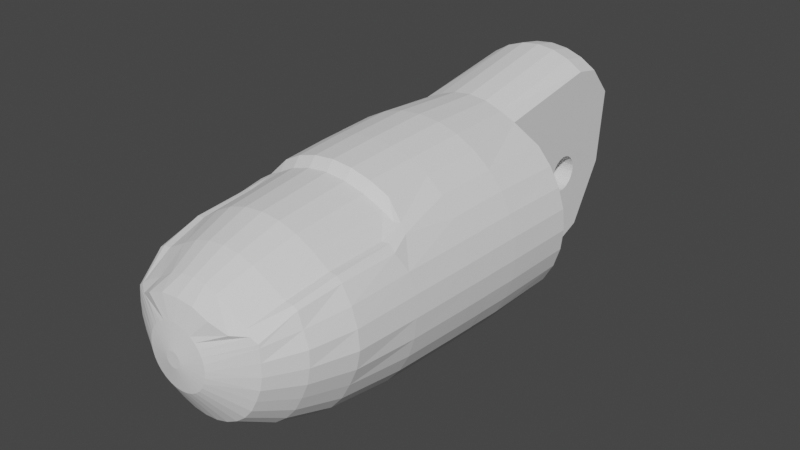 # Source: IndexFingerTip.blend  (saved by Blender 2.80.75; exported with 4.5.12 LTS)
import bpy
from mathutils import Matrix  # noqa: F401  (used for matrix-valued properties, if any)

bpy.ops.wm.read_factory_settings(use_empty=True)
scene = bpy.context.scene
scene.name = 'Scene'

# ---- collections
col_collection = bpy.data.collections.new('Collection'); scene.collection.children.link(col_collection)

# ---- world
world_world = bpy.data.worlds.new('World'); scene.world = world_world
world_world.use_nodes = True; world_world.node_tree.nodes.clear()
_N = world_world.node_tree.nodes; _L = world_world.node_tree.links
n0 = _N.new('ShaderNodeOutputWorld'); n0.name = 'World Output'; n0.location = (300, 300)
n1 = _N.new('ShaderNodeBackground'); n1.name = 'Background'; n1.location = (10, 300)
n1.inputs[0].default_value = (0.05088, 0.05088, 0.05088, 1.0)
_L.new(n1.outputs[0], n0.inputs[0])
n0.is_active_output = True
world_world.color = (0.05088, 0.05088, 0.05088)
world_world.use_sun_shadow = False
world_world.sun_shadow_jitter_overblur = 0.0

# ---- meshes
me_index3_004 = bpy.data.meshes.new('Index3.004')
me_index3_004.from_pydata([(1.144, -6.833, 7.306), (-0.0336, -6.966, 7.306), (-0.0336, -7.164, 2.362), (1.372, -7.026, 2.362), (2.72, -6.619, 2.362), (2.277, -6.433, 7.306), (3.96, -5.956, 2.362), (3.318, -5.961, 7.306), (5.047, -5.06, 2.362), (5.138, -4.923, 7.306), (5.941, -3.973, 2.362), (6.048, -3.864, 7.306), (6.599, -2.733, 2.362), (6.723, -2.656, 7.306), (7.014, -1.387, 2.362), (7.135, -1.345, 7.306), (7.151, 0.01605, 2.362), (7.279, 0.01605, 7.306), (7.014, 1.417, 2.362), (7.135, 1.378, 7.306), (6.599, 2.762, 2.362), (6.723, 2.69, 7.306), (5.941, 4.003, 2.362), (6.048, 3.893, 7.306), (5.047, 5.094, 2.362), (5.138, 4.952, 7.306), (3.96, 5.983, 2.362), (3.318, 5.995, 7.306), (2.72, 6.649, 2.362), (2.277, 6.467, 7.306), (1.372, 7.054, 2.362), (1.144, 6.863, 7.306), (-0.0336, 7.191, 2.362), (-0.0336, 6.993, 7.306), (-1.43, 7.054, 2.362), (-1.211, 6.863, 7.306), (-2.778, 6.649, 2.362), (-2.342, 6.467, 7.306), (-4.025, 5.983, 2.362), (-3.383, 5.995, 7.306), (-5.114, 5.094, 2.362), (-5.205, 4.952, 7.306), (-6.001, 4.003, 2.362), (-6.108, 3.893, 7.306), (-6.662, 2.762, 2.362), (-6.783, 2.69, 7.306), (-7.074, 1.417, 2.362), (-7.199, 1.378, 7.306), (-7.211, 0.01605, 2.362), (-7.337, 0.01605, 7.306), (-7.074, -1.387, 2.362), (-7.199, -1.345, 7.306), (-6.662, -2.733, 2.362), (-6.783, -2.656, 7.306), (-6.001, -3.973, 2.362), (-6.108, -3.864, 7.306), (-5.114, -5.06, 2.362), (-5.205, -4.923, 7.306), (-4.025, -5.956, 2.362), (-3.383, -5.961, 7.306), (-2.778, -6.619, 2.362), (-2.342, -6.433, 7.306), (-1.43, -7.026, 2.362), (-1.211, -6.833, 7.306), (3.318, 5.82, 10.51), (2.277, 6.467, 10.51), (1.144, 6.863, 10.51), (-0.0336, 6.993, 10.51), (-1.211, 6.863, 10.51), (-2.342, 6.467, 10.51), (-3.383, 5.82, 10.51), (3.318, -4.902, 18.1), (3.318, 0.01605, 17.66), (3.318, 3.97, 15.36), (-3.383, 3.97, 15.36), (-3.383, 0.01605, 17.66), (1.528, 3.789, 15.36), (1.528, 0.1045, 17.66), (1.528, -4.957, 18.1), (2.277, -7.492, 16.4), (3.318, -6.845, 16.4), (-3.383, -6.845, 16.4), (-1.593, -4.957, 18.1), (-3.383, -4.902, 18.1), (-2.342, -7.492, 16.4), (-1.593, 0.1045, 17.66), (-1.593, 3.789, 15.36), (-0.9715, -5.539, 18.1), (-1.211, -7.888, 16.4), (-0.0336, -6.021, 18.1), (-0.0336, -8.02, 16.4), (1.144, -7.888, 16.4), (0.9136, -5.539, 18.1), (1.144, -8.202, 14.7), (-0.0336, -8.339, 14.7), (2.277, -7.806, 14.7), (3.318, -7.164, 14.7), (-2.342, -7.806, 14.7), (-3.383, -7.164, 14.7), (-1.211, -8.202, 14.7), (-1.593, 4.447, 10.51), (-0.9715, 4.787, 10.51), (-0.0336, 4.903, 10.51), (0.9136, 4.787, 10.51), (1.528, 4.447, 10.51), (1.528, 3.689, 0.761), (1.528, 2.767, 0.8844), (-1.593, 2.767, 0.8844), (-1.593, 3.689, 0.761), (0.9136, 3.717, 1.136), (-0.9715, 3.717, 1.136), (-1.593, -2.784, 5.951), (1.528, 0.1045, 5.499), (0.9136, 0.1045, 5.499), (-0.9715, 0.1045, 5.499), (-1.593, 0.1045, 5.499), (-6.978, -1.366, 4.292e-06), (-7.039, -0.7566, 4.292e-06), (-7.055, 0.6305, 4.292e-06), (-6.978, 1.401, 4.292e-06), (-7.116, 0.01605, 4.292e-06), (-6.578, -2.695, 4.292e-06), (-6.755, -2.106, 4.292e-06), (-6.804, 1.987, 4.292e-06), (-6.578, 2.73, 4.292e-06), (-5.924, -3.919, 4.292e-06), (-6.215, -3.382, 4.292e-06), (-6.292, 3.272, 4.292e-06), (-5.924, 3.954, 4.292e-06), (-5.04, -4.995, 4.292e-06), (-5.435, -4.518, 4.292e-06), (-5.531, 4.431, 4.292e-06), (-5.04, 5.029, 4.292e-06), (-3.967, -5.879, 4.292e-06), (-4.442, -5.488, 4.292e-06), (-4.565, 5.418, 4.292e-06), (-3.967, 5.907, 4.292e-06), (-2.74, -6.533, 4.292e-06), (-3.283, -6.242, 4.292e-06), (-3.429, 6.197, 4.292e-06), (-2.74, 6.565, 4.292e-06), (-1.411, -6.933, 4.292e-06), (-2.007, -6.756, 4.292e-06), (-2.158, 6.742, 4.292e-06), (-1.411, 6.968, 4.292e-06), (7.058, 0.01605, 4.292e-06), (6.997, -0.5984, 4.292e-06), (6.981, 0.7864, 4.292e-06), (6.92, -1.366, 4.292e-06), (6.744, -1.955, 4.292e-06), (6.697, 2.136, 4.292e-06), (6.92, 1.394, 4.292e-06), (6.516, -2.695, 4.292e-06), (6.225, -3.238, 4.292e-06), (6.155, 3.409, 4.292e-06), (6.516, 2.73, 4.292e-06), (5.864, -3.919, 4.292e-06), (5.473, -4.397, 4.292e-06), (5.368, 4.552, 4.292e-06), (5.864, 3.954, 4.292e-06), (4.977, -4.995, 4.292e-06), (4.505, -5.386, 4.292e-06), (4.381, 5.518, 4.292e-06), (4.977, 5.029, 4.292e-06), (3.907, -5.879, 4.292e-06), (3.364, -6.165, 4.292e-06), (3.225, 6.274, 4.292e-06), (3.907, 5.907, 4.292e-06), (2.675, -6.533, 4.292e-06), (2.094, -6.712, 4.292e-06), (1.94, 6.786, 4.292e-06), (2.675, 6.565, 4.292e-06), (1.353, -6.933, 4.292e-06), (1.353, 6.968, 4.292e-06), (-0.6457, -7.01, 4.292e-06), (-0.0336, -7.071, 4.292e-06), (-0.7993, 7.028, 4.292e-06), (-0.0336, 7.103, 4.292e-06), (0.5785, 7.042, 4.292e-06), (0.5785, -7.01, 4.292e-06), (-0.804, 3.705, 1.159), (-0.797, 3.717, 1.159), (-0.0336, 0.1045, 5.499), (0.01294, 1.717, 2.867), (-0.0336, 1.72, 2.865), (0.3644, -2.041, 5.76), (0.4575, -2.069, 5.765), (-0.9506, 2.234, 1.974), (-0.9715, 2.274, 1.906), (0.9136, -5.511, 9.731), (0.9858, -5.418, 8.879), (0.9136, 3.612, 1.131), (0.9858, 3.526, 1.103), (1.07, -2.656, 5.842), (1.093, -2.7, 5.851), (1.528, -2.849, 5.951), (1.17, -3.903, 5.951), (1.16, -3.996, 6.631), (-1.151, 2.876, 1.024), (-1.134, 2.774, 1.024), (-1.151, 2.876, 4.292e-06), (-0.9506, 3.526, 4.292e-06), (-0.9529, 3.519, 4.292e-06), (0.8229, 3.717, 1.147), (0.8391, 3.705, 1.143), (0.8671, 3.672, 1.136), (-0.0336, 4.04, 6.991), (0.01294, 4.04, 7.182), (0.01294, 4.04, 4.292e-06), (0.518, -5.765, 13.27), (0.6646, -5.688, 12.42), (-0.0336, -5.993, 14.28), (0.01294, -6.0, 14.37), (-1.12, -5.018, 5.951), (-1.123, -4.999, 5.951), (-0.9715, -5.379, 8.129), (-0.9506, -5.418, 8.611), (-0.9715, 3.486, 1.122), (-0.9506, 3.526, 1.126), (0.9136, -2.409, 5.811), (0.8391, -2.321, 5.797), (0.9136, 2.146, 2.12), (0.8391, 2.059, 2.265), (-1.058, 2.427, 1.652), (-1.058, 2.436, 1.638), (0.6646, 3.849, 4.292e-06), (0.5785, 3.893, 4.292e-06), (0.6646, 3.849, 4.131), (0.4551, 3.959, 6.6), (0.4575, 3.954, 6.54), (1.172, 2.774, 0.9914), (1.16, 2.653, 1.192), (-0.385, 1.789, 2.753), (-0.4316, 1.806, 2.723), (0.5948, 1.878, 2.562), (0.4575, 1.806, 2.688), (-0.6154, -2.167, 5.781), (-0.6294, -2.179, 5.783), (1.177, 2.876, 4.292e-06), (-1.123, -3.37, 4.292e-06), (1.158, -3.375, 4.292e-06), (1.16, -3.37, 4.292e-06), (-0.2151, 4.024, 6.677), (-1.058, -5.22, 7.489), (-1.058, -3.589, 4.292e-06), (1.16, 3.107, 1.019), (1.177, 2.876, 0.9961), (0.2434, 4.024, 7.282), (-0.4316, 3.954, 5.486), (0.4575, -5.798, 13.6), (0.2434, -5.919, 14.27), (0.2434, -4.287, 4.292e-06), (0.8391, -5.6, 10.76), (-0.2151, -5.919, 14.2), (-0.4316, -5.84, 13.54), (-0.6294, -5.742, 12.35), (-0.6294, 3.849, 3.545), (-1.123, 3.107, 1.05), (0.2434, 1.741, 2.814), (-0.2151, 1.741, 2.83), (0.6646, 1.915, 2.504), (-0.4316, -2.069, 5.767), (0.01294, -1.981, 5.753), (0.2434, -2.004, 5.758), (1.093, -5.22, 7.755), (1.093, -3.589, 4.292e-06), (0.6646, -2.179, 5.781), (-0.804, 2.059, 2.274), (-1.151, -3.771, 5.928), (1.093, 2.436, 4.292e-06), (1.16, 2.653, 4.292e-06), (0.1037, 4.035, 4.292e-06), (-0.399, -5.858, 13.65), (1.093, 3.328, 1.057), (-1.058, 3.328, 1.082), (-0.2151, -2.004, 5.758), (-0.9506, -2.497, 5.821), (-0.804, -2.321, 5.797), (1.16, -2.921, 5.897), (1.177, -3.771, 5.935), (0.9858, -2.497, 5.821), (0.9858, -2.497, 4.292e-06), (1.023, -5.351, 8.153), (-1.123, 2.653, 1.233), (-1.123, -2.921, 5.897), (-0.6294, 3.849, 4.292e-06), (-0.7667, 3.74, 4.292e-06), (-1.011, 2.339, 4.292e-06), (-1.151, -3.144, 4.292e-06), (0.7623, 3.765, 4.292e-06), (-0.0336, 4.04, 4.292e-06), (0.2434, 4.024, 4.292e-06), (1.093, 2.436, 1.578), (0.9858, 2.234, 1.941), (-0.0336, -1.988, 5.753), (-1.058, -2.7, 5.86), (-0.2151, 4.024, 4.292e-06), (-0.4316, 3.954, 4.292e-06), (0.4575, 3.954, 4.292e-06), (0.9858, 3.526, 4.292e-06), (0.8391, 3.705, 4.292e-06), (-1.123, 2.653, 4.292e-06), (-0.804, 3.705, 4.292e-06), (-0.804, -3.968, 4.292e-06), (-0.6759, -4.073, 4.292e-06), (0.4575, -4.222, 4.292e-06), (-0.6294, -4.11, 4.292e-06), (-0.4316, -4.222, 4.292e-06), (-0.1872, -4.287, 4.292e-06), (0.5785, -4.155, 4.292e-06), (1.16, 3.107, 4.292e-06), (1.093, 3.328, 4.292e-06), (-1.058, 3.328, 4.292e-06), (-1.123, 3.107, 4.292e-06), (-1.058, 2.436, 4.292e-06), (-0.9715, -2.537, 5.828), (-0.9506, -2.497, 4.292e-06), (-0.804, -5.6, 10.69), (-0.6294, 1.915, 2.527), (-0.7504, 2.008, 4.292e-06), (-0.804, 2.059, 4.292e-06), (-0.5223, 1.855, 4.292e-06), (-0.4316, 1.806, 4.292e-06), (-0.3082, -2.032, 4.292e-06), (0.5785, -2.134, 4.292e-06), (0.6646, -2.179, 4.292e-06), (0.5785, 1.866, 4.292e-06), (0.6646, 1.915, 4.292e-06), (0.4575, 1.806, 4.292e-06), (0.4575, -2.069, 4.292e-06), (0.2434, 1.741, 4.292e-06), (1.177, -3.144, 4.292e-06), (-0.0336, -4.303, 4.292e-06), (0.01294, -4.308, 4.292e-06), (-0.4316, -2.069, 4.292e-06), (-0.6294, -2.179, 4.292e-06), (-0.6294, 1.915, 4.292e-06), (-0.2151, 1.741, 4.292e-06), (0.6646, -4.11, 4.292e-06), (1.16, -2.921, 4.292e-06), (0.9858, 2.234, 4.292e-06), (-1.058, -2.7, 4.292e-06), (-1.123, -2.921, 4.292e-06), (1.128, -2.809, 4.292e-06), (1.093, -2.7, 4.292e-06), (0.8391, 2.059, 4.292e-06), (0.8391, -2.321, 4.292e-06), (0.8391, -3.968, 4.292e-06), (0.9858, -3.794, 4.292e-06), (-0.9506, -3.794, 4.292e-06), (0.1968, 1.736, 4.292e-06), (0.01294, 1.717, 4.292e-06), (0.01294, -1.981, 4.292e-06), (0.2434, -2.004, 4.292e-06), (-0.0336, 1.72, 4.292e-06), (0.3644, -2.041, 4.292e-06), (-0.9506, 2.234, 4.292e-06), (-0.804, -2.321, 4.292e-06), (0.8554, 2.076, 4.292e-06), (-0.6946, -2.234, 4.292e-06), (-0.2151, -2.004, 4.292e-06), (-0.0336, -1.988, 4.292e-06), (3.311, 0.7468, 13.39), (-3.352, 0.7468, 13.39), (3.311, 0.7189, 13.14), (3.311, -0.219, 14.58), (3.311, -0.3842, 14.6), (-3.341, -0.219, 14.58), (3.311, 0.5444, 12.71), (-3.357, 0.5444, 12.71), (-3.359, 0.3954, 12.53), (3.311, -1.099, 12.36), (3.311, -0.9102, 12.26), (-3.369, -0.9102, 12.26), (3.311, 0.5001, 14.11), (3.311, 0.3954, 14.24), (-3.352, 0.3954, 14.24), (-3.343, -0.9102, 14.5), (3.311, -0.9102, 14.5), (-3.343, -1.115, 14.4), (-3.352, 0.7352, 13.29), (-3.355, 0.7189, 13.14), (3.311, -0.08169, 12.23), (-3.369, -0.219, 12.19), (3.311, -0.219, 12.19), (-3.369, 0.006747, 12.26), (3.311, 0.5048, 12.65), (3.311, 0.3954, 12.53), (3.311, 0.006747, 12.26), (-3.343, 0.2139, 14.4), (3.311, 0.2139, 14.4), (-3.352, 0.5444, 14.06), (3.311, 0.5444, 14.06), (3.311, -1.56, 12.91), (-3.355, -1.625, 13.14), (3.311, -1.625, 13.14), (-3.357, -1.56, 12.91), (3.311, -1.653, 13.39), (-3.352, -1.653, 13.39), (3.311, -0.4541, 12.16), (-3.369, -0.4541, 12.16), (-3.357, 0.6537, 12.91), (3.311, 0.6537, 12.91), (-3.343, 0.006747, 14.5), (3.311, 0.006747, 14.5), (-3.352, 0.6537, 13.85), (3.311, 0.6537, 13.85), (-3.352, -1.301, 14.24), (3.311, -1.448, 14.06), (-3.352, -1.448, 14.06), (3.311, -1.301, 14.24), (3.311, 0.2139, 12.37), (-3.369, 0.2139, 12.37), (-3.369, -1.115, 12.37), (3.311, -1.115, 12.37), (-3.352, 0.7189, 13.62), (3.311, 0.7189, 13.62), (-3.352, -1.56, 13.85), (3.311, -1.625, 13.62), (-3.352, -1.625, 13.62), (3.311, -1.56, 13.85), (3.311, -1.115, 14.4), (-3.341, -0.6845, 14.58), (3.311, -0.6845, 14.58), (3.311, -1.448, 12.71), (-3.357, -1.448, 12.71), (3.311, -1.301, 12.53), (-3.359, -1.301, 12.53), (3.311, -0.4541, 14.6), (-3.341, -0.4541, 14.6), (3.311, -0.6845, 12.19), (-3.369, -0.6845, 12.19), (-0.003338, -1.971, 15.71), (-0.003338, -1.483, 15.97), (-1.549, -2.279, 16.14), (-0.003338, -0.9544, 10.72), (-1.563, -1.075, 10.24), (-1.563, -0.4215, 10.18), (-0.003338, -0.4052, 10.66), (-1.549, -0.4215, 16.69), (-1.549, -1.075, 16.63), (-0.003338, -0.9544, 16.13), (-0.003338, -0.4052, 16.18), (-0.003338, -1.483, 10.88), (-1.563, -1.702, 10.42), (-1.549, 0.2302, 16.63), (-0.003338, -0.2399, 16.16), (-1.563, -2.788, 11.12), (-1.563, -2.279, 10.72), (-0.003338, -1.971, 11.14), (-0.003338, -2.397, 11.47), (-1.553, -3.701, 14.07), (-1.553, -3.766, 13.43), (-0.003338, -3.228, 13.42), (-0.003338, -3.172, 13.96), (-1.563, -3.2, 11.63), (-0.003338, -2.749, 11.89), (-0.003338, 2.367, 13.96), (-0.003338, 2.42, 13.42), (-1.553, 2.916, 13.43), (-1.553, 2.855, 14.07), (-0.003338, -2.749, 14.95), (-1.549, -3.2, 15.25), (-1.551, -3.512, 14.69), (-0.003338, -3.014, 14.47), (-1.563, -3.512, 12.19), (-0.003338, -3.014, 12.37), (-0.003338, 1.163, 11.14), (-0.003338, 0.6747, 10.88), (-1.563, 0.8562, 10.42), (-1.563, 1.433, 10.72), (-1.549, -1.702, 16.45), (-1.549, -2.788, 15.74), (-0.003338, -2.397, 15.37), (-1.551, 2.662, 14.69), (-0.003338, 2.206, 14.47), (-0.003338, -1.932, 11.11), (-1.563, 1.938, 11.12), (-0.003338, 1.592, 11.47), (-1.563, 2.355, 11.63), (-1.563, 2.662, 12.19), (-0.003338, 2.206, 12.37), (-0.003338, 1.943, 11.89), (-1.549, 2.355, 15.25), (-0.003338, 1.943, 14.95), (-0.003338, 0.6747, 15.97), (-0.003338, 1.163, 15.71), (-1.549, 1.433, 16.14), (-1.549, 0.8562, 16.45), (-0.003338, 0.1487, 16.13), (-0.003338, 2.367, 12.88), (-1.563, 2.855, 12.8), (-1.563, 0.2302, 10.24), (-0.003338, 0.1487, 10.72), (-1.563, -3.701, 12.8), (-0.003338, -3.172, 12.88), (-1.549, 1.938, 15.74), (-0.003338, 1.841, 15.07), (-0.003338, 1.592, 15.37), (-0.003338, 0.4722, 10.82), (-1.563, 0.8516, 10.42), (-0.003338, 1.85, 11.78), (-1.563, 2.893, 13.19), (1.537, -2.234, 10.69), (1.537, -1.702, 10.42), (1.537, -3.2, 11.63), (1.537, -3.512, 12.19), (1.537, -3.512, 14.69), (1.537, -3.701, 14.07), (1.537, 2.246, 11.49), (1.537, 2.355, 11.63), (1.537, 2.662, 12.19), (1.537, -2.788, 11.12), (1.537, 2.355, 15.25), (1.537, 2.662, 14.69), (1.537, 0.2302, 10.24), (1.537, -0.4215, 10.18), (1.537, 2.234, 15.39), (1.537, 1.938, 15.74), (1.537, 0.2302, 16.63), (1.537, -0.2306, 16.68), (1.537, 1.938, 11.12), (1.537, 1.433, 10.72), (1.537, -3.2, 15.25), (1.537, -2.788, 15.74), (1.537, -2.279, 10.72), (1.537, 2.855, 14.07), (1.537, -0.4215, 16.69), (1.537, -1.075, 16.63), (1.537, 0.6095, 10.35), (1.537, 0.8562, 10.42), (1.537, 1.433, 16.14), (1.537, 0.8562, 16.45), (1.537, -1.075, 10.24), (1.537, -1.702, 16.45), (1.537, 2.855, 12.8), (1.537, 2.916, 13.43), (1.537, -3.766, 13.43), (1.537, -3.701, 12.8), (1.537, -2.279, 16.14), (1.37, -6.878, -1.834), (0.004057, -7.015, -1.834), (0.004057, -6.81, -5.118), (1.326, -6.68, -5.118), (2.611, -6.296, -5.064), (2.687, -6.482, -1.834), (3.788, -5.665, -4.957), (3.895, -5.833, -1.834), (4.826, -4.56, -5.199), (4.964, -4.96, -1.834), (5.392, -4.192, -5.476), (5.836, -3.897, -1.834), (6.297, -2.607, -6.286), (6.481, -2.684, -1.834), (6.681, -1.327, -6.286), (6.884, -1.367, -1.834), (6.818, 0.001696, -6.286), (7.014, 0.001696, -1.834), (6.681, 1.331, -6.286), (6.884, 1.368, -1.834), (6.297, 2.608, -6.286), (6.481, 2.685, -1.834), (5.669, 3.784, -6.286), (5.836, 3.898, -1.834), (4.815, 4.817, -6.286), (4.964, 4.959, -1.834), (3.788, 5.666, -6.286), (3.895, 5.832, -1.834), (2.611, 6.292, -6.286), (2.687, 6.479, -1.834), (1.326, 6.681, -6.286), (1.37, 6.879, -1.834), (0.004057, 6.814, -6.286), (0.004057, 7.016, -1.834), (-1.325, 6.681, -6.286), (-1.369, 6.879, -1.834), (-2.603, 6.292, -6.286), (-2.679, 6.479, -1.834), (-3.78, 5.666, -6.286), (-3.894, 5.832, -1.834), (-4.814, 4.817, -6.286), (-4.955, 4.959, -1.834), (-5.661, 3.784, -6.286), (-5.828, 3.898, -1.834), (-6.289, 2.608, -6.286), (-6.48, 2.685, -1.834), (-6.678, 1.331, -6.286), (-6.878, 1.368, -1.834), (-6.808, 0.001696, -6.286), (-7.015, 0.001696, -1.834), (-6.678, -1.327, -6.286), (-6.878, -1.367, -1.834), (-6.289, -2.607, -6.286), (-6.48, -2.684, -1.834), (-5.386, -4.192, -5.476), (-5.828, -3.897, -1.834), (-4.818, -4.56, -5.199), (-4.955, -4.96, -1.834), (-3.78, -5.665, -4.957), (-3.894, -5.833, -1.834), (-2.603, -6.296, -5.064), (-2.679, -6.482, -1.834), (-1.325, -6.68, -5.118), (-1.369, -6.878, -1.834), (-6.082, -2.409, -10.49), (-6.457, -1.229, -10.49), (-6.58, 0.001696, -10.49), (-6.333, 1.231, -10.49), (-5.821, 2.41, -10.49), (-5.239, 3.504, -10.49), (-4.453, 4.454, -10.49), (-3.496, 5.238, -10.49), (-2.409, 5.825, -10.49), (-1.232, 6.183, -10.49), (0.004057, 6.304, -10.49), (1.233, 6.183, -10.49), (2.411, 5.825, -10.49), (3.507, 5.238, -10.49), (4.461, 4.454, -10.49), (5.241, 3.504, -10.49), (5.822, 2.41, -10.49), (6.339, 1.231, -10.49), (6.588, 0.001696, -10.49), (6.462, -1.229, -10.49), (6.083, -2.409, -10.49), (5.136, -3.813, -10.49), (5.073, -3.035, -13.2), (5.471, -3.501, -10.49), (4.768, -3.222, -13.2), (5.394, -2.091, -13.2), (5.732, -1.069, -13.2), (5.715, 0.001696, -13.2), (5.501, 1.065, -13.2), (5.054, 2.092, -13.2), (4.549, 3.037, -13.2), (3.865, 3.865, -13.2), (3.039, 4.547, -13.2), (2.089, 5.052, -13.2), (1.065, 5.364, -13.2), (0.004057, 5.469, -13.2), (-1.062, 5.364, -13.2), (-2.088, 5.052, -13.2), (-3.035, 4.547, -13.2), (-3.862, 3.865, -13.2), (-4.544, 3.037, -13.2), (-5.049, 2.092, -13.2), (-5.493, 1.065, -13.2), (-5.707, 0.001696, -13.2), (-5.731, -1.069, -13.2), (-5.393, -2.091, -13.2), (-5.072, -3.035, -13.2), (-5.47, -3.501, -10.49), (-4.767, -3.222, -13.2), (-5.135, -3.813, -10.49), (-3.992, -2.188, -15.4), (-4.406, -1.872, -15.27), (-4.446, -1.651, -15.27), (-4.52, -0.8431, -15.27), (-4.506, 0.001696, -15.27), (-4.336, 0.8419, -15.27), (-3.985, 1.649, -15.27), (-3.587, 2.401, -15.27), (-3.052, 3.053, -15.27), (-2.393, 3.586, -15.27), (-1.646, 3.986, -15.27), (-0.8361, 4.233, -15.27), (0.004057, 4.317, -15.27), (0.8465, 4.233, -15.27), (1.647, 3.986, -15.27), (2.397, 3.586, -15.27), (3.053, 3.053, -15.27), (3.588, 2.401, -15.27), (3.986, 1.649, -15.27), (4.34, 0.8419, -15.27), (4.507, 0.001696, -15.27), (4.521, -0.8431, -15.27), (4.447, -1.651, -15.27), (4.412, -1.872, -15.27), (4.002, -2.188, -15.4), (1.107, -3.194, -16.37), (0.004057, -3.275, -16.37), (0.004057, -2.014, -16.69), (0.3904, -1.974, -16.69), (0.7744, -1.86, -16.69), (2.166, -2.777, -16.36), (1.124, -1.674, -16.69), (3.146, -2.195, -15.99), (1.426, -1.425, -16.69), (1.677, -1.118, -16.69), (1.861, -0.7663, -16.69), (1.978, -0.3939, -16.69), (2.013, 0.001696, -16.69), (1.978, 0.3904, -16.69), (1.861, 0.7697, -16.69), (1.677, 1.116, -16.69), (1.426, 1.424, -16.69), (1.124, 1.675, -16.69), (0.7744, 1.861, -16.69), (0.3904, 1.973, -16.69), (0.004057, 2.01, -16.69), (-0.3893, 1.973, -16.69), (-0.771, 1.861, -16.69), (-1.113, 1.675, -16.69), (-1.418, 1.424, -16.69), (-1.674, 1.116, -16.69), (-1.858, 0.7697, -16.69), (-1.97, 0.3904, -16.69), (-2.011, 0.001696, -16.69), (-1.97, -0.3939, -16.69), (-1.858, -0.7663, -16.69), (-1.674, -1.118, -16.69), (-1.418, -1.425, -16.69), (-1.113, -1.674, -16.69), (-3.136, -2.195, -15.99), (-0.771, -1.86, -16.69), (-2.165, -2.777, -16.36), (-0.3893, -1.974, -16.69), (-1.099, -3.194, -16.37), (0.004057, -0.4917, -16.97), (-0.09834, -0.4824, -16.97), (-0.1891, -0.4545, -16.97), (-0.2682, -0.4102, -16.97), (-0.3427, -0.3451, -16.97), (-0.4056, -0.2729, -16.97), (-0.4498, -0.1845, -16.97), (-0.48, -0.0914, -16.97), (-0.487, 0.001696, -16.97), (-0.48, 0.09479, -16.97), (-0.4498, 0.1879, -16.97), (-0.4056, 0.2763, -16.97), (-0.3427, 0.3461, -16.97), (-0.2682, 0.4066, -16.97), (-0.1891, 0.4579, -16.97), (-0.09834, 0.4834, -16.97), (0.004057, 0.4904, -16.97), (0.09948, 0.4834, -16.97), (0.1926, 0.4579, -16.97), (0.2694, 0.4066, -16.97), (0.3462, 0.3461, -16.97), (0.4067, 0.2763, -16.97), (0.4532, 0.1879, -16.97), (0.4835, 0.09479, -16.97), (0.4951, 0.001696, -16.97), (0.4835, -0.0914, -16.97), (0.4532, -0.1845, -16.97), (0.4067, -0.2729, -16.97), (0.3462, -0.3451, -16.97), (0.2694, -0.4102, -16.97), (0.1926, -0.4545, -16.97), (0.09948, -0.4824, -16.97), (0.8465, -3.852, -15.27), (0.004057, -3.936, -15.27), (1.647, -3.606, -15.27), (2.604, -2.996, -15.27), (3.665, -2.463, -15.27), (4.277, -3.275, -13.2), (-4.276, -3.275, -13.2), (-3.657, -2.463, -15.27), (-2.6, -2.996, -15.27), (-1.646, -3.606, -15.27), (-0.8361, -3.852, -15.27), (-4.644, -3.869, -10.49), (4.654, -3.869, -10.49), (0.004057, -6.224, -5.637), (-1.325, -6.091, -5.637), (-2.603, -5.703, -5.583), (-3.78, -5.077, -5.476), (-4.581, -4.637, -5.476), (4.584, -4.637, -5.476), (3.788, -5.077, -5.476), (2.611, -5.703, -5.583), (1.326, -6.091, -5.637), (1.065, -4.769, -13.2), (0.004057, -4.879, -13.2), (2.089, -4.462, -13.2), (3.039, -3.957, -13.2), (-3.035, -3.957, -13.2), (-2.088, -4.462, -13.2), (-1.062, -4.769, -13.2), (-1.232, -5.586, -10.49), (0.004057, -5.707, -10.49), (-2.409, -5.23, -10.49), (-3.496, -4.648, -10.49), (3.507, -4.648, -10.49), (2.411, -5.23, -10.49), (1.233, -5.586, -10.49), (-5.724, -3.71, -6.761), (-5.246, -4.046, -6.617), (5.732, -3.71, -6.761), (5.255, -4.046, -6.617), (4.871, -4.111, -6.761), (-4.865, -4.111, -6.761), (0.004057, -7.085, 7.404e-06), (-0.608, -7.025, 7.406e-06), (-1.383, -6.948, 7.409e-06), (-1.967, -6.773, 7.414e-06), (-2.707, -6.547, 7.421e-06), (-3.25, -6.257, 7.431e-06), (-3.934, -5.893, 7.442e-06), (-4.413, -5.5, 7.455e-06), (-5.011, -5.011, 7.47e-06), (-5.4, -4.534, 7.485e-06), (-5.891, -3.936, 7.504e-06), (-6.18, -3.396, 7.521e-06), (-6.543, -2.71, 7.543e-06), (-6.724, -2.123, 7.562e-06), (-6.945, -1.383, 7.585e-06), (-7.006, -0.7663, 7.605e-06), (-7.083, 0.001695, 7.629e-06), (-7.022, 0.6115, 7.649e-06), (-6.945, 1.384, 7.673e-06), (-6.771, 1.973, 7.692e-06), (-6.543, 2.713, 7.716e-06), (-6.256, 3.255, 7.733e-06), (-5.891, 3.937, 7.755e-06), (-5.5, 4.414, 7.77e-06), (-5.011, 5.012, 7.789e-06), (-4.537, 5.403, 7.801e-06), (-3.934, 5.892, 7.817e-06), (-3.389, 6.183, 7.826e-06), (-2.707, 6.546, 7.837e-06), (-2.118, 6.725, 7.843e-06), (-1.383, 6.951, 7.85e-06), (-0.771, 7.012, 7.852e-06), (0.004057, 7.088, 7.855e-06), (0.6161, 7.028, 7.853e-06), (1.386, 6.951, 7.85e-06), (1.968, 6.77, 7.845e-06), (2.715, 6.546, 7.837e-06), (3.253, 6.255, 7.828e-06), (3.942, 5.892, 7.817e-06), (4.414, 5.501, 7.804e-06), (5.012, 5.012, 7.789e-06), (5.406, 4.535, 7.774e-06), (5.897, 3.937, 7.755e-06), (6.188, 3.393, 7.737e-06), (6.544, 2.713, 7.716e-06), (6.725, 2.127, 7.697e-06), (6.953, 1.384, 7.673e-06), (7.014, 0.7697, 7.654e-06), (7.091, 0.001695, 7.629e-06), (7.03, -0.6127, 7.61e-06), (6.953, -1.383, 7.585e-06), (6.772, -1.97, 7.567e-06), (6.544, -2.71, 7.543e-06), (6.262, -3.254, 7.526e-06), (5.897, -3.936, 7.504e-06), (5.501, -4.413, 7.489e-06), (5.012, -5.011, 7.47e-06), (4.538, -5.4, 7.458e-06), (3.942, -5.893, 7.442e-06), (3.4, -6.184, 7.433e-06), (2.715, -6.547, 7.421e-06), (2.12, -6.724, 7.416e-06), (1.386, -6.948, 7.409e-06), (0.6161, -7.025, 7.406e-06), (-4.36, -2.914, 7.537e-06), (-4.574, -2.512, 7.55e-06), (-4.627, 2.406, 7.706e-06), (-4.36, 2.911, 7.722e-06), (5.012, -1.46, 7.583e-06), (4.845, -2.007, 7.566e-06), (4.845, 2.006, 7.693e-06), (4.98, 1.57, 7.679e-06), (-3.992, -3.352, 7.523e-06), (5.145, -1.025, 7.597e-06), (5.145, 1.021, 7.662e-06), (5.196, -0.4545, 7.615e-06), (4.631, -2.409, 7.553e-06), (4.57, 2.511, 7.709e-06), (1.019, -5.142, 7.466e-06), (0.4532, -5.198, 7.464e-06), (0.4532, 5.199, 7.795e-06), (1.019, 5.14, 7.793e-06), (-1.02, -5.142, 7.466e-06), (-1.46, -5.011, 7.47e-06), (2.916, -4.357, 7.491e-06), (2.515, -4.572, 7.484e-06), (-1.567, 4.975, 7.788e-06), (-1.02, 5.14, 7.793e-06), (2.411, 4.628, 7.777e-06), (2.916, 4.361, 7.768e-06), (-2.002, 4.843, 7.783e-06), (2.01, -4.841, 7.476e-06), (3.358, -3.994, 7.502e-06), (3.267, 4.07, 7.759e-06), (2.01, 4.843, 7.783e-06), (1.57, -4.976, 7.471e-06), (3.712, -3.703, 7.512e-06), (3.712, 3.707, 7.747e-06), (1.463, 5.008, 7.789e-06), (4.0, 3.355, 7.736e-06), (4.363, 2.911, 7.722e-06), (-3.352, 3.998, 7.756e-06), (-2.914, 4.361, 7.768e-06), (-5.139, 1.021, 7.662e-06), (-5.011, 1.456, 7.676e-06), (0.004057, 5.243, 7.796e-06), (-2.409, -4.627, 7.482e-06), (-2.914, -4.357, 7.491e-06), (-5.186, -0.5708, 7.611e-06), (-5.239, 0.001695, 7.629e-06), (-5.193, 0.4509, 7.644e-06), (5.189, 0.5719, 7.648e-06), (5.241, 0.001695, 7.629e-06), (4.363, -2.914, 7.537e-06), (4.075, -3.266, 7.526e-06), (-4.972, -1.569, 7.58e-06), (-5.139, -1.025, 7.597e-06), (-4.069, 3.262, 7.733e-06), (-3.703, 3.707, 7.747e-06), (-4.841, -2.007, 7.566e-06), (-2.002, -4.841, 7.476e-06), (-2.509, 4.575, 7.775e-06), (-0.5731, 5.185, 7.794e-06), (-3.266, -4.071, 7.5e-06), (-3.703, -3.703, 7.512e-06), (0.004057, -5.242, 7.463e-06), (-0.4498, -5.198, 7.464e-06), (-4.841, 2.006, 7.693e-06), (-4.406, 1.829, -6.961), (-4.215, 2.192, -6.961), (-3.373, -3.375, -6.961), (-3.641, -3.056, -6.961), (-3.969, 2.653, -6.961), (-3.703, 2.971, -6.961), (-4.56, 1.331, -6.961), (-2.654, -3.969, -6.961), (-2.968, -3.703, -6.961), (-4.73, 0.4136, -6.961), (-4.681, 0.9303, -6.961), (-4.406, -1.828, -6.961), (-4.527, -1.432, -6.961), (-1.325, -4.56, -6.961), (-1.828, -4.406, -6.961), (-2.654, 3.97, -6.961), (-2.286, 4.163, -6.961), (-3.373, 3.376, -6.961), (-3.052, 3.642, -6.961), (0.416, -4.732, -6.961), (0.004057, -4.774, -6.961), (-0.4102, -4.732, -6.961), (-0.9269, -4.681, -6.961), (3.972, 2.653, -6.961), (4.168, 2.285, -6.961), (-4.681, -0.9316, -6.961), (-4.72, -0.5196, -6.961), (-0.9269, 4.68, -6.961), (-0.5149, 4.722, -6.961), (0.004057, 4.773, -6.961), (4.677, 0.9303, -6.961), (4.722, 0.5184, -6.961), (-1.828, 4.41, -6.961), (-2.195, -4.215, -6.961), (-4.162, -2.288, -6.961), (4.217, -2.188, -6.961), (3.972, -2.651, -6.961), (3.709, -2.968, -6.961), (3.374, -3.375, -6.961), (4.777, 0.001696, -6.961), (4.736, -0.4149, -6.961), (3.374, 3.376, -6.961), (3.635, 3.053, -6.961), (0.928, 4.68, -6.961), (1.324, 4.563, -6.961), (-4.774, 0.001696, -6.961), (1.431, -4.532, -6.961), (0.928, -4.681, -6.961), (0.416, 4.733, -6.961), (1.829, 4.41, -6.961), (2.976, 3.707, -6.961), (3.053, -3.638, -6.961), (1.829, -4.406, -6.961), (2.196, 4.216, -6.961), (2.655, 3.97, -6.961), (2.655, -3.969, -6.961), (2.289, -4.167, -6.961), (-1.43, 4.531, -6.961), (4.414, 1.829, -6.961), (4.414, -1.828, -6.961), (4.677, -0.9316, -6.961), (4.533, 1.428, -6.961), (4.566, -1.327, -6.961), (-3.969, -2.651, -6.961), (-3.259, -2.179, -11.43), (-3.419, -1.881, -11.43), (-3.464, 1.801, -11.43), (-3.259, 2.18, -11.43), (3.751, -1.092, -11.43), (3.621, -1.502, -11.43), (3.621, 1.5, -11.43), (3.728, 1.177, -11.43), (-2.991, -2.512, -11.43), (3.849, -0.7663, -11.43), (3.849, 0.7651, -11.43), (3.893, -0.3404, -11.43), (3.467, -1.8, -11.43), (3.421, 1.878, -11.43), (0.7698, -3.848, -11.43), (0.3415, -3.892, -11.43), (0.3415, 3.888, -11.43), (0.7698, 3.849, -11.43), (-0.7616, -3.848, -11.43), (-1.092, -3.748, -11.43), (2.182, -3.259, -11.43), (1.875, -3.424, -11.43), (-1.171, 3.723, -11.43), (-0.7616, 3.849, -11.43), (1.798, 3.465, -11.43), (2.182, 3.262, -11.43), (-1.497, 3.625, -11.43), (1.505, -3.627, -11.43), (2.513, -2.991, -11.43), (2.441, 3.044, -11.43), (1.505, 3.625, -11.43), (1.172, -3.722, -11.43), (2.778, -2.77, -11.43), (2.778, 2.774, -11.43), (1.096, 3.746, -11.43), (2.992, 2.511, -11.43), (3.265, 2.18, -11.43), (-2.509, 2.992, -11.43), (-2.179, 3.262, -11.43), (-3.848, 0.7651, -11.43), (-3.748, 1.093, -11.43), (0.004057, 3.921, -11.43), (-1.797, -3.464, -11.43), (-2.179, -3.259, -11.43), (-3.878, -0.4265, -11.43), (-3.924, 0.001696, -11.43), (-3.887, 0.3368, -11.43), (3.879, 0.4253, -11.43), (3.926, 0.001696, -11.43), (3.265, -2.179, -11.43), (3.048, -2.442, -11.43), (-3.72, -1.174, -11.43), (-3.848, -0.7663, -11.43), (-3.045, 2.443, -11.43), (-2.77, 2.774, -11.43), (-3.627, -1.502, -11.43), (-1.497, -3.627, -11.43), (-1.876, 3.421, -11.43), (-0.4242, 3.881, -11.43), (-2.44, -3.045, -11.43), (-2.77, -2.77, -11.43), (0.004057, -3.925, -11.43), (-0.3427, -3.892, -11.43), (-3.627, 1.5, -11.43), (-2.617, 1.084, -12.95), (-2.5, 1.303, -12.95), (-2.002, -2.007, -12.95), (-2.165, -1.816, -12.95), (-2.363, 1.577, -12.95), (-2.2, 1.768, -12.95), (-2.707, 0.7907, -12.95), (-1.574, -2.358, -12.95), (-1.767, -2.2, -12.95), (-2.814, 0.2437, -12.95), (-2.784, 0.5556, -12.95), (-2.617, -1.085, -12.95), (-2.691, -0.8501, -12.95), (-0.7872, -2.71, -12.95), (-1.083, -2.617, -12.95), (-1.574, 2.357, -12.95), (-1.355, 2.478, -12.95), (-2.002, 2.006, -12.95), (-1.811, 2.164, -12.95), (0.2484, -2.81, -12.95), (-0.005258, -2.838, -12.95), (-0.2426, -2.81, -12.95), (-0.5568, -2.782, -12.95), (2.362, 1.577, -12.95), (2.471, 1.356, -12.95), (-2.784, -0.5545, -12.95), (-2.807, -0.3055, -12.95), (-0.5568, 2.785, -12.95), (-0.3125, 2.806, -12.95), (0.004057, 2.834, -12.95), (2.778, 0.551, -12.95), (2.808, 0.3089, -12.95), (-1.083, 2.62, -12.95), (-1.306, -2.503, -12.95), (-2.472, -1.36, -12.95), (2.504, -1.304, -12.95), (2.362, -1.574, -12.95), (2.206, -1.767, -12.95), (2.008, -2.007, -12.95), (2.839, 0.001696, -12.95), (2.808, -0.245, -12.95), (2.008, 2.006, -12.95), (2.164, 1.817, -12.95), (0.5556, 2.785, -12.95), (0.7884, 2.708, -12.95), (-2.838, 0.001696, -12.95), (0.8512, -2.693, -12.95), (0.5556, -2.782, -12.95), (0.2484, 2.811, -12.95), (1.089, 2.62, -12.95), (1.768, 2.203, -12.95), (1.815, -2.163, -12.95), (1.089, -2.617, -12.95), (1.305, 2.504, -12.95), (1.57, 2.357, -12.95), (1.57, -2.358, -12.95), (1.356, -2.475, -12.95), (-0.8477, 2.692, -12.95), (2.622, 1.084, -12.95), (2.622, -1.085, -12.95), (2.778, -0.5545, -12.95), (2.687, 0.8512, -12.95), (2.713, -0.7896, -12.95), (-2.363, -1.574, -12.95)], [], [(0, 1, 2), (0, 2, 3), (0, 4, 5), (4, 0, 3), (5, 6, 7), (6, 5, 4), (7, 8, 9), (8, 7, 6), (9, 10, 11), (10, 9, 8), (11, 12, 13), (12, 11, 10), (13, 14, 15), (14, 13, 12), (15, 16, 17), (16, 15, 14), (17, 18, 19), (18, 17, 16), (19, 20, 21), (20, 19, 18), (21, 22, 23), (22, 21, 20), (23, 24, 25), (24, 23, 22), (25, 26, 27), (26, 25, 24), (27, 28, 29), (28, 27, 26), (29, 30, 31), (30, 29, 28), (31, 32, 33), (32, 31, 30), (33, 34, 35), (34, 33, 32), (35, 36, 37), (36, 35, 34), (37, 38, 39), (38, 37, 36), (39, 40, 41), (40, 39, 38), (41, 42, 43), (42, 41, 40), (43, 44, 45), (44, 43, 42), (45, 46, 47), (46, 45, 44), (47, 48, 49), (48, 47, 46), (49, 50, 51), (50, 49, 48), (51, 52, 53), (52, 51, 50), (53, 54, 55), (54, 53, 52), (55, 56, 57), (56, 55, 54), (57, 58, 59), (58, 57, 56), (59, 60, 61), (60, 59, 58), (61, 62, 63), (62, 61, 60), (63, 2, 1), (2, 63, 62), (59, 41, 57), (41, 59, 39), (57, 43, 55), (43, 57, 41), (55, 45, 53), (45, 55, 43), (53, 47, 51), (47, 53, 45), (51, 47, 49), (27, 9, 25), (9, 27, 7), (25, 11, 23), (11, 25, 9), (23, 13, 21), (13, 23, 11), (21, 15, 19), (15, 21, 13), (19, 15, 17), (29, 64, 27), (64, 29, 65), (31, 65, 29), (65, 31, 66), (33, 66, 31), (66, 33, 67), (35, 67, 33), (67, 35, 68), (37, 68, 35), (68, 37, 69), (39, 69, 37), (69, 39, 70), (71, 7, 72), (72, 27, 73), (73, 27, 64), (70, 39, 74), (74, 39, 75), (64, 76, 73), (76, 64, 65), (73, 77, 72), (77, 73, 76), (72, 78, 71), (78, 72, 77), (71, 79, 80), (79, 71, 78), (81, 82, 83), (82, 81, 84), (83, 85, 75), (85, 83, 82), (75, 86, 74), (86, 75, 85), (74, 69, 70), (69, 74, 86), (84, 87, 82), (87, 84, 88), (88, 89, 87), (89, 88, 90), (78, 91, 79), (91, 78, 92), (90, 92, 89), (92, 90, 91), (1, 93, 94), (0, 93, 1), (94, 91, 90), (91, 94, 93), (0, 95, 93), (95, 0, 5), (93, 79, 91), (79, 93, 95), (5, 96, 95), (96, 5, 7), (95, 80, 79), (80, 95, 96), (59, 97, 98), (97, 59, 61), (98, 84, 81), (84, 98, 97), (61, 99, 97), (99, 61, 63), (97, 88, 84), (88, 97, 99), (94, 63, 1), (63, 94, 99), (99, 90, 88), (90, 99, 94), (7, 71, 96), (96, 71, 80), (81, 83, 98), (98, 83, 59), (68, 69, 100), (100, 101, 68), (67, 68, 101), (101, 102, 67), (66, 67, 102), (102, 103, 66), (65, 66, 103), (103, 104, 65), (69, 86, 100), (65, 104, 76), (76, 104, 105), (105, 106, 76), (100, 86, 107), (107, 108, 100), (104, 103, 109), (109, 105, 104), (102, 101, 110), (101, 100, 108), (108, 110, 101), (87, 111, 82), (112, 76, 106), (106, 105, 109), (110, 108, 107), (106, 113, 112), (111, 114, 115), (116, 117, 118), (119, 116, 118), (120, 118, 117), (121, 122, 123), (124, 121, 123), (125, 126, 127), (128, 125, 127), (129, 130, 131), (132, 129, 131), (133, 134, 135), (136, 133, 135), (137, 138, 139), (140, 137, 139), (141, 142, 143), (144, 141, 143), (145, 146, 147), (148, 149, 150), (151, 148, 150), (152, 153, 154), (155, 152, 154), (156, 157, 158), (159, 156, 158), (160, 161, 162), (163, 160, 162), (164, 165, 166), (167, 164, 166), (168, 169, 170), (171, 168, 170), (116, 119, 123), (116, 123, 122), (121, 124, 127), (121, 127, 126), (125, 128, 131), (125, 131, 130), (129, 132, 135), (129, 135, 134), (133, 136, 139), (133, 139, 138), (137, 140, 143), (137, 143, 142), (148, 151, 147), (148, 147, 146), (152, 155, 150), (152, 150, 149), (156, 159, 154), (156, 154, 153), (160, 163, 158), (160, 158, 157), (164, 167, 162), (164, 162, 161), (168, 171, 166), (168, 166, 165), (172, 173, 170), (172, 170, 169), (2, 62, 174), (2, 174, 175), (141, 174, 62), (62, 60, 142), (62, 142, 141), (137, 142, 60), (60, 58, 138), (60, 138, 137), (133, 138, 58), (58, 56, 134), (58, 134, 133), (129, 134, 56), (56, 54, 130), (56, 130, 129), (125, 130, 54), (54, 52, 126), (54, 126, 125), (121, 126, 52), (52, 50, 122), (52, 122, 121), (116, 122, 50), (50, 48, 117), (50, 117, 116), (120, 117, 48), (48, 46, 118), (48, 118, 120), (119, 118, 46), (46, 44, 123), (46, 123, 119), (124, 123, 44), (44, 42, 127), (44, 127, 124), (128, 127, 42), (42, 40, 131), (42, 131, 128), (132, 131, 40), (40, 38, 135), (40, 135, 132), (136, 135, 38), (38, 36, 139), (38, 139, 136), (140, 139, 36), (36, 34, 143), (36, 143, 140), (144, 143, 34), (34, 32, 176), (34, 176, 144), (177, 176, 32), (32, 30, 178), (32, 178, 177), (173, 178, 30), (30, 28, 170), (30, 170, 173), (171, 170, 28), (28, 26, 166), (28, 166, 171), (167, 166, 26), (26, 24, 162), (26, 162, 167), (163, 162, 24), (24, 22, 158), (24, 158, 163), (159, 158, 22), (22, 20, 154), (22, 154, 159), (155, 154, 20), (20, 18, 150), (20, 150, 155), (151, 150, 18), (18, 16, 147), (18, 147, 151), (145, 147, 16), (16, 14, 146), (16, 146, 145), (148, 146, 14), (14, 12, 149), (14, 149, 148), (152, 149, 12), (12, 10, 153), (12, 153, 152), (156, 153, 10), (10, 8, 157), (10, 157, 156), (160, 157, 8), (8, 6, 161), (8, 161, 160), (164, 161, 6), (6, 4, 165), (6, 165, 164), (168, 165, 4), (4, 3, 169), (4, 169, 168), (172, 169, 3), (3, 2, 175), (3, 175, 179), (179, 172, 3), (110, 180, 181), (182, 183, 184), (113, 185, 186), (114, 187, 188), (189, 92, 190), (109, 191, 192), (112, 193, 194), (195, 196, 197), (198, 107, 199), (141, 144, 200), (176, 201, 202), (109, 203, 204), (205, 109, 204), (102, 206, 207), (208, 207, 206), (209, 92, 210), (211, 89, 212), (111, 213, 214), (215, 87, 216), (110, 217, 218), (219, 113, 220), (113, 221, 222), (115, 223, 224), (178, 225, 226), (225, 227, 226), (103, 228, 229), (106, 230, 231), (114, 232, 233), (182, 234, 235), (236, 182, 237), (173, 172, 238), (239, 214, 213), (172, 240, 241), (102, 242, 206), (243, 215, 244), (106, 245, 246), (109, 205, 191), (207, 247, 102), (102, 248, 242), (89, 249, 250), (250, 249, 251), (189, 252, 92), (89, 211, 253), (111, 243, 213), (254, 255, 87), (246, 230, 106), (238, 230, 246), (218, 180, 110), (110, 181, 256), (107, 198, 257), (182, 258, 183), (114, 259, 232), (113, 222, 260), (182, 236, 261), (262, 263, 113), (195, 197, 264), (264, 197, 265), (186, 266, 113), (114, 267, 187), (111, 214, 268), (269, 270, 172), (177, 271, 208), (103, 229, 227), (252, 210, 92), (89, 253, 272), (273, 245, 106), (107, 257, 274), (235, 258, 182), (182, 261, 275), (276, 277, 182), (263, 185, 113), (112, 278, 279), (280, 193, 112), (281, 193, 280), (265, 282, 264), (266, 220, 113), (115, 224, 283), (111, 268, 284), (176, 285, 286), (141, 287, 288), (289, 225, 178), (177, 208, 290), (291, 271, 177), (247, 271, 291), (250, 212, 89), (292, 293, 106), (182, 275, 294), (194, 278, 112), (111, 284, 295), (296, 297, 177), (177, 298, 291), (291, 298, 247), (178, 299, 300), (200, 301, 141), (283, 301, 199), (176, 302, 201), (174, 303, 304), (251, 305, 179), (231, 292, 106), (306, 304, 255), (175, 307, 308), (308, 307, 253), (179, 305, 309), (270, 238, 172), (238, 310, 173), (311, 299, 178), (176, 312, 313), (176, 202, 312), (314, 287, 141), (224, 287, 314), (315, 316, 276), (265, 240, 172), (300, 289, 178), (177, 290, 296), (296, 290, 242), (87, 317, 216), (233, 318, 114), (318, 267, 114), (267, 319, 320), (176, 286, 302), (306, 307, 175), (321, 322, 323), (233, 322, 321), (324, 325, 266), (326, 327, 324), (328, 329, 330), (279, 331, 196), (301, 314, 141), (175, 332, 333), (255, 317, 87), (261, 334, 323), (335, 334, 237), (336, 334, 335), (248, 285, 297), (259, 337, 232), (179, 309, 338), (331, 339, 340), (172, 241, 331), (287, 341, 342), (343, 339, 278), (344, 281, 345), (220, 346, 281), (281, 346, 345), (338, 347, 179), (347, 348, 179), (190, 348, 189), (345, 346, 325), (141, 239, 244), (141, 244, 349), (287, 342, 288), (141, 288, 239), (350, 351, 183), (352, 351, 353), (175, 308, 332), (332, 308, 211), (182, 277, 237), (237, 277, 335), (103, 102, 247), (247, 228, 103), (109, 103, 227), (227, 203, 109), (78, 282, 190), (190, 92, 78), (282, 78, 195), (195, 264, 282), (87, 89, 272), (272, 254, 87), (111, 87, 215), (215, 243, 111), (110, 107, 274), (274, 217, 110), (114, 182, 184), (184, 259, 114), (182, 294, 262), (262, 113, 182), (112, 113, 219), (219, 280, 112), (113, 106, 293), (293, 221, 113), (115, 114, 188), (188, 223, 115), (114, 315, 276), (276, 182, 114), (111, 295, 315), (315, 114, 111), (107, 115, 283), (283, 199, 107), (177, 297, 285), (285, 176, 177), (178, 226, 298), (298, 177, 178), (173, 310, 311), (311, 178, 173), (110, 256, 248), (248, 102, 110), (200, 198, 199), (199, 301, 200), (141, 349, 303), (303, 174, 141), (184, 183, 351), (351, 354, 184), (201, 218, 217), (217, 274, 201), (345, 222, 221), (221, 293, 345), (298, 229, 228), (228, 247, 298), (285, 248, 256), (270, 231, 230), (230, 238, 270), (328, 235, 234), (234, 326, 328), (305, 251, 249), (185, 355, 329), (329, 186, 185), (188, 187, 356), (356, 287, 188), (211, 212, 333), (333, 332, 211), (322, 233, 232), (232, 337, 322), (219, 220, 281), (281, 280, 219), (196, 331, 241), (241, 197, 196), (240, 265, 197), (197, 241, 240), (242, 290, 208), (208, 206, 242), (209, 249, 89), (89, 92, 209), (209, 309, 305), (305, 249, 209), (205, 299, 192), (192, 191, 205), (274, 312, 202), (202, 201, 274), (260, 234, 182), (182, 113, 260), (112, 279, 196), (196, 195, 112), (313, 200, 144), (144, 176, 313), (208, 271, 247), (247, 207, 208), (211, 308, 253), (307, 306, 255), (255, 254, 307), (192, 273, 106), (106, 109, 192), (201, 302, 180), (180, 218, 201), (181, 286, 285), (285, 256, 181), (198, 200, 313), (313, 257, 198), (260, 222, 345), (345, 327, 260), (236, 237, 334), (334, 261, 236), (329, 324, 266), (266, 186, 329), (214, 239, 288), (288, 268, 214), (318, 233, 321), (321, 336, 318), (298, 226, 227), (227, 229, 298), (216, 317, 303), (303, 349, 216), (179, 348, 265), (265, 172, 179), (175, 333, 251), (251, 179, 175), (311, 310, 245), (245, 273, 311), (274, 257, 313), (313, 312, 274), (328, 330, 258), (258, 235, 328), (316, 357, 277), (277, 276, 316), (248, 297, 296), (296, 242, 248), (302, 286, 181), (181, 180, 302), (287, 224, 223), (223, 188, 287), (227, 225, 289), (289, 203, 227), (265, 348, 190), (190, 282, 265), (358, 345, 293), (293, 340, 358), (251, 333, 212), (212, 250, 251), (269, 340, 293), (293, 292, 269), (284, 342, 341), (341, 295, 284), (174, 304, 306), (306, 175, 174), (272, 253, 307), (307, 254, 272), (245, 310, 238), (238, 246, 245), (299, 205, 204), (204, 300, 299), (340, 269, 172), (172, 331, 340), (224, 314, 301), (301, 283, 224), (354, 337, 259), (259, 184, 354), (303, 317, 255), (255, 304, 303), (292, 231, 270), (270, 269, 292), (311, 273, 192), (192, 299, 311), (341, 316, 315), (315, 295, 341), (335, 359, 319), (319, 336, 335), (267, 318, 336), (336, 319, 267), (210, 338, 309), (309, 209, 210), (260, 327, 326), (326, 234, 260), (324, 329, 328), (328, 326, 324), (344, 343, 278), (278, 194, 344), (358, 343, 344), (344, 345, 358), (289, 300, 204), (204, 203, 289), (352, 353, 263), (263, 262, 352), (353, 355, 185), (185, 263, 353), (258, 330, 350), (350, 183, 258), (355, 350, 330), (330, 329, 355), (350, 355, 353), (353, 351, 350), (323, 334, 336), (336, 321, 323), (323, 360, 275), (275, 261, 323), (345, 325, 324), (324, 327, 345), (325, 346, 220), (220, 266, 325), (359, 335, 277), (277, 357, 359), (359, 357, 320), (320, 319, 359), (320, 356, 187), (187, 267, 320), (316, 341, 287), (287, 356, 316), (316, 356, 320), (320, 357, 316), (189, 348, 347), (347, 252, 189), (323, 322, 337), (337, 360, 323), (339, 331, 279), (279, 278, 339), (340, 339, 343), (343, 358, 340), (281, 344, 194), (194, 193, 281), (347, 338, 210), (210, 252, 347), (361, 352, 262), (262, 294, 361), (351, 352, 361), (361, 354, 351), (243, 244, 239), (239, 213, 243), (216, 349, 244), (244, 215, 216), (268, 288, 342), (342, 284, 268), (360, 361, 294), (294, 275, 360), (354, 361, 360), (360, 337, 354), (362, 363, 364), (365, 366, 367), (368, 369, 370), (371, 372, 373), (374, 375, 376), (377, 378, 379), (380, 381, 364), (380, 364, 363), (382, 383, 384), (383, 382, 385), (370, 386, 368), (386, 370, 387), (385, 382, 388), (375, 389, 376), (389, 375, 390), (391, 374, 376), (374, 391, 392), (393, 394, 395), (394, 393, 396), (397, 394, 398), (394, 397, 395), (399, 383, 400), (383, 399, 384), (364, 401, 402), (401, 364, 381), (403, 365, 367), (365, 403, 404), (404, 389, 390), (389, 404, 403), (405, 392, 391), (392, 405, 406), (369, 402, 401), (402, 369, 368), (407, 408, 409), (408, 407, 410), (370, 411, 387), (411, 370, 412), (413, 371, 373), (371, 413, 414), (415, 406, 405), (406, 415, 416), (417, 418, 419), (418, 417, 420), (379, 410, 407), (410, 379, 421), (422, 378, 377), (378, 422, 423), (411, 385, 388), (385, 411, 412), (396, 424, 425), (424, 396, 393), (408, 417, 409), (417, 408, 420), (416, 363, 362), (363, 416, 415), (425, 426, 427), (426, 425, 424), (419, 397, 398), (397, 419, 418), (427, 414, 413), (414, 427, 426), (367, 428, 429), (428, 367, 366), (430, 373, 372), (373, 430, 431), (429, 423, 422), (423, 429, 428), (430, 400, 431), (400, 430, 399), (421, 379, 378), (432, 433, 434), (435, 436, 437), (437, 438, 435), (439, 440, 441), (441, 442, 439), (435, 443, 444), (444, 436, 435), (445, 439, 442), (442, 446, 445), (447, 448, 449), (449, 450, 447), (451, 452, 453), (453, 454, 451), (455, 447, 450), (450, 456, 455), (457, 458, 459), (459, 460, 457), (461, 462, 463), (463, 464, 461), (465, 455, 456), (456, 466, 465), (467, 468, 469), (469, 470, 467), (440, 471, 433), (433, 441, 440), (434, 472, 473), (473, 432, 434), (463, 451, 454), (454, 464, 463), (460, 474, 475), (475, 457, 460), (448, 444, 476), (476, 449, 448), (477, 478, 467), (467, 470, 477), (472, 462, 461), (461, 473, 472), (479, 480, 481), (481, 482, 479), (474, 483, 484), (484, 475, 474), (485, 486, 487), (487, 488, 485), (488, 445, 489), (489, 485, 488), (490, 481, 480), (480, 491, 490), (438, 437, 492), (492, 493, 438), (453, 452, 494), (494, 495, 453), (466, 495, 494), (494, 465, 466), (483, 496, 497), (497, 484, 483), (498, 496, 487), (487, 486, 498), (469, 468, 499), (499, 500, 469), (477, 482, 501), (501, 478, 477), (499, 493, 492), (492, 500, 499), (502, 459, 490), (502, 490, 491), (471, 434, 433), (497, 496, 498), (476, 444, 443), (482, 477, 479), (489, 445, 446), (458, 490, 459), (443, 503, 476), (503, 443, 504), (466, 456, 505), (505, 506, 466), (454, 507, 464), (507, 454, 508), (482, 509, 501), (509, 482, 510), (481, 510, 482), (510, 481, 511), (450, 505, 456), (505, 450, 512), (475, 484, 513), (513, 514, 475), (438, 493, 515), (515, 516, 438), (498, 517, 497), (517, 498, 518), (446, 519, 489), (519, 446, 520), (467, 478, 521), (521, 522, 467), (497, 513, 484), (513, 497, 517), (473, 461, 523), (523, 524, 473), (476, 525, 449), (525, 476, 503), (457, 475, 514), (514, 526, 457), (441, 527, 442), (527, 441, 528), (468, 529, 499), (529, 468, 530), (467, 530, 468), (530, 467, 522), (485, 531, 486), (531, 485, 532), (450, 449, 525), (525, 512, 450), (493, 499, 529), (529, 515, 493), (489, 532, 485), (532, 489, 519), (435, 438, 516), (516, 533, 435), (441, 433, 534), (534, 528, 441), (464, 523, 461), (523, 464, 507), (486, 518, 498), (518, 486, 531), (478, 501, 509), (509, 521, 478), (458, 535, 490), (535, 458, 536), (453, 508, 454), (508, 453, 537), (457, 536, 458), (536, 457, 526), (466, 538, 495), (538, 466, 506), (442, 520, 446), (520, 442, 527), (453, 495, 538), (538, 537, 453), (473, 539, 432), (539, 473, 524), (481, 490, 535), (535, 511, 481), (443, 435, 533), (533, 504, 443), (433, 432, 539), (539, 534, 433), (518, 513, 517), (524, 523, 78), (528, 534, 77), (527, 528, 77), (520, 527, 77), (519, 520, 77), (78, 539, 524), (534, 78, 77), (534, 539, 78), (76, 518, 531), (513, 518, 76), (514, 513, 76), (526, 514, 76), (77, 532, 519), (531, 77, 76), (531, 532, 77), (508, 537, 78), (507, 508, 78), (523, 507, 78), (536, 526, 76), (535, 536, 76), (506, 195, 538), (112, 510, 511), (505, 195, 506), (112, 509, 510), (512, 195, 505), (112, 521, 509), (525, 195, 512), (112, 522, 521), (503, 195, 525), (112, 530, 522), (504, 195, 503), (533, 195, 504), (112, 529, 530), (112, 515, 529), (516, 195, 533), (112, 516, 515), (112, 195, 516), (78, 538, 195), (78, 537, 538), (76, 511, 535), (76, 112, 511), (440, 85, 471), (439, 85, 440), (445, 85, 439), (488, 85, 445), (82, 472, 434), (471, 85, 82), (471, 82, 434), (451, 82, 452), (463, 82, 451), (462, 82, 463), (472, 82, 462), (465, 494, 111), (455, 465, 111), (447, 455, 111), (448, 447, 111), (82, 111, 494), (82, 494, 452), (86, 487, 496), (483, 86, 496), (474, 86, 483), (460, 86, 474), (459, 86, 460), (107, 480, 479), (444, 448, 111), (436, 444, 111), (437, 436, 111), (115, 437, 111), (85, 488, 487), (85, 487, 86), (86, 459, 502), (492, 437, 115), (491, 86, 502), (500, 492, 115), (480, 107, 86), (480, 86, 491), (469, 500, 115), (470, 469, 115), (477, 470, 115), (479, 477, 115), (479, 115, 107), (377, 379, 75), (422, 377, 75), (429, 422, 75), (367, 429, 75), (403, 367, 75), (389, 403, 75), (376, 389, 75), (391, 376, 75), (39, 415, 405), (39, 363, 415), (394, 59, 398), (39, 380, 363), (39, 381, 380), (39, 401, 381), (396, 59, 394), (39, 369, 401), (425, 59, 396), (39, 370, 369), (427, 59, 425), (39, 412, 370), (413, 59, 427), (39, 385, 412), (373, 59, 413), (431, 59, 373), (39, 383, 385), (400, 59, 431), (39, 400, 383), (39, 59, 400), (75, 405, 391), (75, 39, 405), (407, 409, 83), (417, 83, 409), (379, 83, 75), (379, 407, 83), (419, 83, 417), (398, 83, 419), (398, 59, 83), (410, 72, 408), (421, 72, 410), (378, 72, 421), (423, 72, 378), (428, 72, 423), (366, 72, 428), (365, 72, 366), (404, 72, 365), (390, 72, 404), (375, 72, 390), (27, 406, 416), (418, 420, 7), (27, 416, 362), (397, 418, 7), (27, 362, 364), (395, 397, 7), (27, 364, 402), (393, 395, 7), (27, 402, 368), (424, 393, 7), (27, 368, 386), (426, 424, 7), (27, 386, 387), (414, 426, 7), (27, 387, 411), (371, 414, 7), (27, 411, 388), (372, 371, 7), (430, 372, 7), (27, 388, 382), (27, 382, 384), (399, 430, 7), (27, 384, 399), (27, 399, 7), (374, 392, 72), (374, 72, 375), (72, 7, 420), (72, 420, 408), (72, 392, 406), (72, 406, 27), (540, 541, 542), (540, 542, 543), (540, 544, 545), (544, 540, 543), (545, 546, 547), (546, 545, 544), (547, 548, 549), (548, 547, 546), (549, 550, 551), (550, 549, 548), (551, 552, 553), (552, 551, 550), (553, 554, 555), (554, 553, 552), (555, 556, 557), (556, 555, 554), (557, 558, 559), (558, 557, 556), (559, 560, 561), (560, 559, 558), (561, 562, 563), (562, 561, 560), (563, 564, 565), (564, 563, 562), (565, 566, 567), (566, 565, 564), (567, 568, 569), (568, 567, 566), (569, 570, 571), (570, 569, 568), (571, 572, 573), (572, 571, 570), (573, 574, 575), (574, 573, 572), (575, 576, 577), (576, 575, 574), (577, 578, 579), (578, 577, 576), (579, 580, 581), (580, 579, 578), (581, 582, 583), (582, 581, 580), (583, 584, 585), (584, 583, 582), (585, 586, 587), (586, 585, 584), (587, 588, 589), (588, 587, 586), (589, 590, 591), (590, 589, 588), (591, 592, 593), (592, 591, 590), (593, 594, 595), (594, 593, 592), (595, 596, 597), (596, 595, 594), (597, 598, 599), (598, 597, 596), (599, 600, 601), (600, 599, 598), (601, 602, 603), (602, 601, 600), (603, 542, 541), (542, 603, 602), (590, 604, 592), (604, 590, 605), (588, 605, 590), (605, 588, 606), (586, 606, 588), (606, 586, 607), (584, 607, 586), (607, 584, 608), (582, 608, 584), (608, 582, 609), (580, 609, 582), (609, 580, 610), (578, 610, 580), (610, 578, 611), (576, 611, 578), (611, 576, 612), (574, 612, 576), (612, 574, 613), (572, 613, 574), (613, 572, 614), (570, 614, 572), (614, 570, 615), (568, 615, 570), (615, 568, 616), (566, 616, 568), (616, 566, 617), (564, 617, 566), (617, 564, 618), (562, 618, 564), (618, 562, 619), (560, 619, 562), (619, 560, 620), (558, 620, 560), (620, 558, 621), (556, 621, 558), (621, 556, 622), (554, 622, 556), (622, 554, 623), (552, 623, 554), (623, 552, 624), (625, 626, 627), (626, 625, 628), (627, 629, 624), (629, 627, 626), (624, 630, 623), (630, 624, 629), (623, 631, 622), (631, 623, 630), (622, 632, 621), (632, 622, 631), (621, 633, 620), (633, 621, 632), (620, 634, 619), (634, 620, 633), (619, 635, 618), (635, 619, 634), (618, 636, 617), (636, 618, 635), (617, 637, 616), (637, 617, 636), (616, 638, 615), (638, 616, 637), (615, 639, 614), (639, 615, 638), (614, 640, 613), (640, 614, 639), (613, 641, 612), (641, 613, 640), (612, 642, 611), (642, 612, 641), (611, 643, 610), (643, 611, 642), (610, 644, 609), (644, 610, 643), (609, 645, 608), (645, 609, 644), (608, 646, 607), (646, 608, 645), (607, 647, 606), (647, 607, 646), (606, 648, 605), (648, 606, 647), (605, 649, 604), (649, 605, 648), (604, 650, 651), (650, 604, 649), (651, 652, 653), (652, 651, 650), (650, 654, 652), (654, 650, 655), (649, 655, 650), (655, 649, 656), (648, 656, 649), (656, 648, 657), (647, 657, 648), (657, 647, 658), (646, 658, 647), (658, 646, 659), (645, 659, 646), (659, 645, 660), (644, 660, 645), (660, 644, 661), (643, 661, 644), (661, 643, 662), (642, 662, 643), (662, 642, 663), (641, 663, 642), (663, 641, 664), (640, 664, 641), (664, 640, 665), (639, 665, 640), (665, 639, 666), (638, 666, 639), (666, 638, 667), (637, 667, 638), (667, 637, 668), (636, 668, 637), (668, 636, 669), (635, 669, 636), (669, 635, 670), (634, 670, 635), (670, 634, 671), (633, 671, 634), (671, 633, 672), (632, 672, 633), (672, 632, 673), (631, 673, 632), (673, 631, 674), (630, 674, 631), (674, 630, 675), (629, 675, 630), (675, 629, 676), (626, 676, 629), (676, 626, 677), (628, 677, 626), (677, 628, 678), (679, 680, 681), (681, 682, 679), (679, 683, 684), (683, 679, 682), (684, 685, 686), (685, 684, 683), (686, 687, 678), (687, 686, 685), (678, 688, 677), (688, 678, 687), (677, 689, 676), (689, 677, 688), (676, 690, 675), (690, 676, 689), (675, 691, 674), (691, 675, 690), (674, 692, 673), (692, 674, 691), (673, 693, 672), (693, 673, 692), (672, 694, 671), (694, 672, 693), (671, 695, 670), (695, 671, 694), (670, 696, 669), (696, 670, 695), (669, 697, 668), (697, 669, 696), (668, 698, 667), (698, 668, 697), (667, 699, 666), (699, 667, 698), (666, 700, 665), (700, 666, 699), (665, 701, 664), (701, 665, 700), (664, 702, 663), (702, 664, 701), (663, 703, 662), (703, 663, 702), (662, 704, 661), (704, 662, 703), (661, 705, 660), (705, 661, 704), (660, 706, 659), (706, 660, 705), (659, 707, 658), (707, 659, 706), (658, 708, 657), (708, 658, 707), (657, 709, 656), (709, 657, 708), (656, 710, 655), (710, 656, 709), (655, 711, 654), (711, 655, 710), (654, 712, 713), (712, 654, 711), (713, 714, 715), (714, 713, 712), (715, 716, 717), (716, 715, 714), (717, 681, 680), (681, 717, 716), (716, 718, 681), (718, 716, 719), (714, 719, 716), (719, 714, 720), (712, 720, 714), (720, 712, 721), (711, 721, 712), (721, 711, 722), (710, 722, 711), (722, 710, 723), (709, 723, 710), (723, 709, 724), (708, 724, 709), (724, 708, 725), (707, 725, 708), (725, 707, 726), (706, 726, 707), (726, 706, 727), (705, 727, 706), (727, 705, 728), (704, 728, 705), (728, 704, 729), (703, 729, 704), (729, 703, 730), (702, 730, 703), (730, 702, 731), (701, 731, 702), (731, 701, 732), (700, 732, 701), (732, 700, 733), (699, 733, 700), (733, 699, 734), (698, 734, 699), (734, 698, 735), (697, 735, 698), (735, 697, 736), (696, 736, 697), (736, 696, 737), (695, 737, 696), (737, 695, 738), (694, 738, 695), (738, 694, 739), (693, 739, 694), (739, 693, 740), (692, 740, 693), (740, 692, 741), (691, 741, 692), (741, 691, 742), (690, 742, 691), (742, 690, 743), (689, 743, 690), (743, 689, 744), (688, 744, 689), (744, 688, 745), (687, 745, 688), (745, 687, 746), (685, 746, 687), (746, 685, 747), (683, 747, 685), (747, 683, 748), (682, 748, 683), (748, 682, 749), (682, 681, 718), (718, 749, 682), (719, 749, 718), (728, 739, 740), (749, 719, 720), (732, 733, 734), (747, 748, 749), (722, 720, 721), (746, 744, 745), (724, 722, 723), (744, 742, 743), (744, 724, 742), (726, 724, 725), (726, 742, 724), (742, 740, 741), (742, 726, 740), (728, 726, 727), (728, 740, 726), (728, 730, 739), (728, 729, 730), (737, 739, 730), (737, 738, 739), (736, 734, 735), (731, 732, 734), (730, 731, 734), (747, 744, 746), (724, 720, 722), (724, 744, 720), (749, 744, 747), (749, 720, 744), (737, 734, 736), (737, 730, 734), (680, 679, 750), (750, 751, 680), (684, 750, 679), (750, 684, 752), (686, 752, 684), (752, 686, 753), (678, 753, 686), (753, 678, 754), (628, 754, 678), (754, 628, 755), (654, 756, 652), (756, 654, 757), (713, 757, 654), (757, 713, 758), (715, 758, 713), (758, 715, 759), (717, 759, 715), (759, 717, 760), (680, 760, 717), (760, 680, 751), (652, 761, 653), (761, 652, 756), (625, 755, 628), (755, 625, 762), (602, 763, 542), (763, 602, 764), (600, 764, 602), (764, 600, 765), (598, 765, 600), (765, 598, 766), (596, 766, 598), (766, 596, 767), (546, 768, 548), (768, 546, 769), (544, 769, 546), (769, 544, 770), (543, 770, 544), (770, 543, 771), (543, 542, 763), (763, 771, 543), (772, 773, 751), (751, 750, 772), (772, 752, 774), (752, 772, 750), (774, 753, 775), (753, 774, 752), (775, 754, 755), (754, 775, 753), (756, 758, 776), (758, 756, 757), (776, 759, 777), (759, 776, 758), (777, 760, 778), (760, 777, 759), (778, 751, 773), (751, 778, 760), (779, 773, 780), (773, 779, 778), (781, 778, 779), (778, 781, 777), (782, 777, 781), (777, 782, 776), (761, 776, 782), (776, 761, 756), (783, 755, 762), (755, 783, 775), (784, 775, 783), (775, 784, 774), (785, 774, 784), (774, 785, 772), (785, 780, 773), (773, 772, 785), (771, 763, 780), (780, 785, 771), (771, 784, 770), (784, 771, 785), (770, 783, 769), (783, 770, 784), (766, 781, 765), (781, 766, 782), (765, 779, 764), (779, 765, 781), (764, 780, 763), (780, 764, 779), (596, 786, 787), (786, 596, 594), (787, 651, 653), (651, 787, 786), (786, 592, 604), (594, 592, 786), (786, 604, 651), (788, 624, 552), (627, 624, 788), (788, 552, 550), (550, 789, 788), (789, 550, 548), (788, 625, 627), (625, 788, 789), (548, 790, 789), (790, 548, 768), (789, 762, 625), (762, 789, 790), (653, 791, 787), (791, 653, 761), (787, 767, 596), (767, 787, 791), (790, 769, 783), (768, 769, 790), (790, 783, 762), (791, 782, 766), (761, 782, 791), (791, 766, 767), (792, 793, 541), (603, 541, 793), (603, 793, 794), (794, 795, 603), (601, 603, 795), (601, 795, 796), (796, 797, 601), (599, 601, 797), (599, 797, 798), (798, 799, 599), (597, 599, 799), (597, 799, 800), (800, 801, 597), (595, 597, 801), (595, 801, 802), (802, 803, 595), (593, 595, 803), (593, 803, 804), (804, 805, 593), (591, 593, 805), (591, 805, 806), (806, 807, 591), (589, 591, 807), (589, 807, 808), (808, 809, 589), (587, 589, 809), (587, 809, 810), (810, 811, 587), (585, 587, 811), (585, 811, 812), (812, 813, 585), (583, 585, 813), (583, 813, 814), (814, 815, 583), (581, 583, 815), (581, 815, 816), (816, 817, 581), (579, 581, 817), (579, 817, 818), (818, 819, 579), (577, 579, 819), (577, 819, 820), (820, 821, 577), (575, 577, 821), (575, 821, 822), (822, 823, 575), (573, 575, 823), (573, 823, 824), (824, 825, 573), (571, 573, 825), (571, 825, 826), (826, 827, 571), (569, 571, 827), (569, 827, 828), (828, 829, 569), (567, 569, 829), (567, 829, 830), (830, 831, 567), (565, 567, 831), (565, 831, 832), (832, 833, 565), (563, 565, 833), (563, 833, 834), (834, 835, 563), (561, 563, 835), (561, 835, 836), (836, 837, 561), (559, 561, 837), (559, 837, 838), (838, 839, 559), (557, 559, 839), (557, 839, 840), (840, 841, 557), (555, 557, 841), (555, 841, 842), (842, 843, 555), (553, 555, 843), (553, 843, 844), (844, 845, 553), (551, 553, 845), (551, 845, 846), (846, 847, 551), (549, 551, 847), (549, 847, 848), (848, 849, 549), (547, 549, 849), (547, 849, 850), (850, 851, 547), (545, 547, 851), (545, 851, 852), (852, 853, 545), (540, 545, 853), (540, 853, 854), (855, 792, 541), (541, 540, 854), (541, 854, 855), (803, 802, 856), (856, 857, 803), (814, 813, 858), (858, 859, 814), (844, 843, 860), (860, 861, 844), (837, 836, 862), (862, 863, 837), (802, 801, 864), (864, 856, 802), (843, 842, 865), (865, 860, 843), (838, 837, 863), (863, 866, 838), (842, 841, 867), (867, 865, 842), (845, 844, 861), (861, 868, 845), (836, 835, 869), (869, 862, 836), (855, 854, 870), (870, 871, 855), (826, 825, 872), (872, 873, 826), (795, 794, 874), (874, 875, 795), (851, 850, 876), (876, 877, 851), (822, 821, 878), (878, 879, 822), (830, 829, 880), (880, 881, 830), (821, 820, 882), (882, 878, 821), (852, 851, 877), (877, 883, 852), (850, 849, 884), (884, 876, 850), (831, 830, 881), (881, 885, 831), (829, 828, 886), (886, 880, 829), (853, 852, 883), (883, 887, 853), (849, 848, 888), (888, 884, 849), (832, 831, 885), (885, 889, 832), (828, 827, 890), (890, 886, 828), (834, 833, 891), (891, 892, 834), (818, 817, 893), (893, 894, 818), (811, 810, 895), (895, 896, 811), (825, 824, 897), (897, 872, 825), (798, 797, 898), (898, 899, 798), (854, 853, 887), (887, 870, 854), (808, 807, 900), (900, 901, 808), (809, 808, 901), (901, 902, 809), (827, 826, 873), (873, 890, 827), (833, 832, 889), (889, 891, 833), (840, 839, 903), (903, 904, 840), (841, 840, 904), (904, 867, 841), (847, 846, 905), (905, 906, 847), (848, 847, 906), (906, 888, 848), (806, 805, 907), (907, 908, 806), (846, 845, 868), (868, 905, 846), (816, 815, 909), (909, 910, 816), (804, 803, 857), (857, 911, 804), (797, 796, 912), (912, 898, 797), (820, 819, 913), (913, 882, 820), (839, 838, 866), (866, 903, 839), (824, 823, 914), (914, 897, 824), (800, 799, 915), (915, 916, 800), (823, 822, 879), (879, 914, 823), (793, 792, 917), (917, 918, 793), (807, 806, 908), (908, 900, 807), (835, 834, 892), (892, 869, 835), (794, 793, 918), (918, 874, 794), (792, 855, 871), (871, 917, 792), (817, 816, 910), (910, 893, 817), (819, 818, 894), (894, 913, 819), (796, 795, 875), (875, 912, 796), (805, 804, 911), (911, 907, 805), (810, 809, 902), (902, 895, 810), (799, 798, 899), (899, 915, 799), (812, 811, 896), (896, 919, 812), (815, 814, 859), (859, 909, 815), (801, 800, 916), (916, 864, 801), (813, 812, 919), (919, 858, 813), (858, 919, 920), (920, 921, 858), (864, 916, 922), (922, 923, 864), (909, 859, 924), (924, 925, 909), (919, 896, 926), (926, 920, 919), (915, 899, 927), (927, 928, 915), (895, 902, 929), (929, 930, 895), (907, 911, 931), (931, 932, 907), (912, 875, 933), (933, 934, 912), (913, 894, 935), (935, 936, 913), (893, 910, 937), (937, 938, 893), (917, 871, 939), (939, 940, 917), (874, 918, 941), (941, 942, 874), (869, 892, 943), (943, 944, 869), (900, 908, 945), (945, 946, 900), (918, 917, 940), (940, 941, 918), (914, 879, 947), (947, 948, 914), (916, 915, 928), (928, 922, 916), (897, 914, 948), (948, 949, 897), (903, 866, 950), (950, 951, 903), (882, 913, 936), (936, 952, 882), (898, 912, 934), (934, 953, 898), (911, 857, 954), (954, 931, 911), (910, 909, 925), (925, 937, 910), (905, 868, 955), (955, 956, 905), (908, 907, 932), (932, 945, 908), (888, 906, 957), (957, 958, 888), (906, 905, 956), (956, 957, 906), (867, 904, 959), (959, 960, 867), (904, 903, 951), (951, 959, 904), (891, 889, 961), (961, 962, 891), (890, 873, 963), (963, 964, 890), (902, 901, 965), (965, 929, 902), (901, 900, 946), (946, 965, 901), (870, 887, 966), (966, 967, 870), (899, 898, 953), (953, 927, 899), (872, 897, 949), (949, 968, 872), (896, 895, 930), (930, 926, 896), (894, 893, 938), (938, 935, 894), (892, 891, 962), (962, 943, 892), (886, 890, 964), (964, 969, 886), (889, 885, 970), (970, 961, 889), (884, 888, 958), (958, 971, 884), (887, 883, 972), (972, 966, 887), (880, 886, 969), (969, 973, 880), (885, 881, 974), (974, 970, 885), (876, 884, 971), (971, 975, 876), (883, 877, 976), (976, 972, 883), (878, 882, 952), (952, 977, 878), (881, 880, 973), (973, 974, 881), (879, 878, 977), (977, 947, 879), (877, 876, 975), (975, 976, 877), (875, 874, 942), (942, 933, 875), (873, 872, 968), (968, 963, 873), (871, 870, 967), (967, 939, 871), (862, 869, 944), (944, 978, 862), (868, 861, 979), (979, 955, 868), (865, 867, 960), (960, 980, 865), (866, 863, 981), (981, 950, 866), (860, 865, 980), (980, 982, 860), (856, 864, 923), (923, 983, 856), (863, 862, 978), (978, 981, 863), (861, 860, 982), (982, 979, 861), (859, 858, 921), (921, 924, 859), (857, 856, 983), (983, 954, 857), (954, 983, 984), (984, 985, 954), (924, 921, 986), (986, 987, 924), (979, 982, 988), (988, 989, 979), (981, 978, 990), (990, 991, 981), (983, 923, 992), (992, 984, 983), (982, 980, 993), (993, 988, 982), (950, 981, 991), (991, 994, 950), (980, 960, 995), (995, 993, 980), (955, 979, 989), (989, 996, 955), (978, 944, 997), (997, 990, 978), (939, 967, 998), (998, 999, 939), (963, 968, 1000), (1000, 1001, 963), (933, 942, 1002), (1002, 1003, 933), (976, 975, 1004), (1004, 1005, 976), (947, 977, 1006), (1006, 1007, 947), (974, 973, 1008), (1008, 1009, 974), (977, 952, 1010), (1010, 1006, 977), (972, 976, 1005), (1005, 1011, 972), (975, 971, 1012), (1012, 1004, 975), (970, 974, 1009), (1009, 1013, 970), (973, 969, 1014), (1014, 1008, 973), (966, 972, 1011), (1011, 1015, 966), (971, 958, 1016), (1016, 1012, 971), (961, 970, 1013), (1013, 1017, 961), (969, 964, 1018), (1018, 1014, 969), (943, 962, 1019), (1019, 1020, 943), (935, 938, 1021), (1021, 1022, 935), (926, 930, 1023), (1023, 1024, 926), (968, 949, 1025), (1025, 1000, 968), (927, 953, 1026), (1026, 1027, 927), (967, 966, 1015), (1015, 998, 967), (965, 946, 1028), (1028, 1029, 965), (929, 965, 1029), (1029, 1030, 929), (964, 963, 1001), (1001, 1018, 964), (962, 961, 1017), (1017, 1019, 962), (959, 951, 1031), (1031, 1032, 959), (960, 959, 1032), (1032, 995, 960), (957, 956, 1033), (1033, 1034, 957), (958, 957, 1034), (1034, 1016, 958), (945, 932, 1035), (1035, 1036, 945), (956, 955, 996), (996, 1033, 956), (937, 925, 1037), (1037, 1038, 937), (931, 954, 985), (985, 1039, 931), (953, 934, 1040), (1040, 1026, 953), (952, 936, 1041), (1041, 1010, 952), (951, 950, 994), (994, 1031, 951), (949, 948, 1042), (1042, 1025, 949), (922, 928, 1043), (1043, 1044, 922), (948, 947, 1007), (1007, 1042, 948), (941, 940, 1045), (1045, 1046, 941), (946, 945, 1036), (1036, 1028, 946), (944, 943, 1020), (1020, 997, 944), (942, 941, 1046), (1046, 1002, 942), (940, 939, 999), (999, 1045, 940), (938, 937, 1038), (1038, 1021, 938), (936, 935, 1022), (1022, 1041, 936), (934, 933, 1003), (1003, 1040, 934), (932, 931, 1039), (1039, 1035, 932), (930, 929, 1030), (1030, 1023, 930), (928, 927, 1027), (1027, 1043, 928), (920, 926, 1024), (1024, 1047, 920), (925, 924, 987), (987, 1037, 925), (923, 922, 1044), (1044, 992, 923), (921, 920, 1047), (1047, 986, 921), (986, 1047, 1048), (1048, 1049, 986), (992, 1044, 1050), (1050, 1051, 992), (1037, 987, 1052), (1052, 1053, 1037), (1047, 1024, 1054), (1054, 1048, 1047), (1043, 1027, 1055), (1055, 1056, 1043), (1023, 1030, 1057), (1057, 1058, 1023), (1035, 1039, 1059), (1059, 1060, 1035), (1040, 1003, 1061), (1061, 1062, 1040), (1041, 1022, 1063), (1063, 1064, 1041), (1021, 1038, 1065), (1065, 1066, 1021), (1045, 999, 1067), (1067, 1068, 1045), (1002, 1046, 1069), (1069, 1070, 1002), (997, 1020, 1071), (1071, 1072, 997), (1028, 1036, 1073), (1073, 1074, 1028), (1046, 1045, 1068), (1068, 1069, 1046), (1042, 1007, 1075), (1075, 1076, 1042), (1044, 1043, 1056), (1056, 1050, 1044), (1025, 1042, 1076), (1076, 1077, 1025), (1031, 994, 1078), (1078, 1079, 1031), (1010, 1041, 1064), (1064, 1080, 1010), (1026, 1040, 1062), (1062, 1081, 1026), (1039, 985, 1082), (1082, 1059, 1039), (1038, 1037, 1053), (1053, 1065, 1038), (1033, 996, 1083), (1083, 1084, 1033), (1036, 1035, 1060), (1060, 1073, 1036), (1016, 1034, 1085), (1085, 1086, 1016), (1034, 1033, 1084), (1084, 1085, 1034), (995, 1032, 1087), (1087, 1088, 995), (1032, 1031, 1079), (1079, 1087, 1032), (1019, 1017, 1089), (1089, 1090, 1019), (1018, 1001, 1091), (1091, 1092, 1018), (1030, 1029, 1093), (1093, 1057, 1030), (1029, 1028, 1074), (1074, 1093, 1029), (998, 1015, 1094), (1094, 1095, 998), (1027, 1026, 1081), (1081, 1055, 1027), (1000, 1025, 1077), (1077, 1096, 1000), (1024, 1023, 1058), (1058, 1054, 1024), (1022, 1021, 1066), (1066, 1063, 1022), (1020, 1019, 1090), (1090, 1071, 1020), (1014, 1018, 1092), (1092, 1097, 1014), (1017, 1013, 1098), (1098, 1089, 1017), (1012, 1016, 1086), (1086, 1099, 1012), (1015, 1011, 1100), (1100, 1094, 1015), (1008, 1014, 1097), (1097, 1101, 1008), (1013, 1009, 1102), (1102, 1098, 1013), (1004, 1012, 1099), (1099, 1103, 1004), (1011, 1005, 1104), (1104, 1100, 1011), (1006, 1010, 1080), (1080, 1105, 1006), (1009, 1008, 1101), (1101, 1102, 1009), (1007, 1006, 1105), (1105, 1075, 1007), (1005, 1004, 1103), (1103, 1104, 1005), (1003, 1002, 1070), (1070, 1061, 1003), (1001, 1000, 1096), (1096, 1091, 1001), (999, 998, 1095), (1095, 1067, 999), (990, 997, 1072), (1072, 1106, 990), (996, 989, 1107), (1107, 1083, 996), (993, 995, 1088), (1088, 1108, 993), (994, 991, 1109), (1109, 1078, 994), (988, 993, 1108), (1108, 1110, 988), (984, 992, 1051), (1051, 1111, 984), (991, 990, 1106), (1106, 1109, 991), (989, 988, 1110), (1110, 1107, 989), (987, 986, 1049), (1049, 1052, 987), (985, 984, 1111), (1111, 1082, 985), (1073, 1057, 1074), (1058, 1057, 1073), (1093, 1074, 1057), (1059, 1054, 1060), (1048, 1054, 1059), (1111, 1049, 1082), (1052, 1049, 1111), (1050, 1053, 1051), (1065, 1053, 1050), (1055, 1066, 1056), (1063, 1066, 1055), (1062, 1064, 1081), (1080, 1064, 1062), (1070, 1105, 1061), (1075, 1105, 1070), (1068, 1076, 1069), (1077, 1076, 1068), (1096, 1077, 1067), (1087, 1079, 1088), (1108, 1109, 1110), (1078, 1109, 1108), (1107, 1072, 1083), (1106, 1072, 1107), (1084, 1090, 1085), (1071, 1090, 1084), (1086, 1098, 1099), (1089, 1098, 1086), (1103, 1101, 1104), (1102, 1101, 1103), (1100, 1092, 1094), (1097, 1092, 1100), (1091, 1096, 1095), (1073, 1054, 1058), (1073, 1060, 1054), (1059, 1049, 1048), (1059, 1082, 1049), (1111, 1053, 1052), (1111, 1051, 1053), (1050, 1066, 1065), (1050, 1056, 1066), (1055, 1064, 1063), (1055, 1081, 1064), (1062, 1105, 1080), (1062, 1061, 1105), (1070, 1076, 1075), (1070, 1069, 1076), (1067, 1095, 1096), (1068, 1067, 1077), (1108, 1079, 1078), (1108, 1088, 1079), (1107, 1109, 1106), (1107, 1110, 1109), (1084, 1072, 1071), (1084, 1083, 1072), (1086, 1090, 1089), (1086, 1085, 1090), (1103, 1098, 1102), (1103, 1099, 1098), (1100, 1101, 1097), (1100, 1104, 1101), (1095, 1092, 1091), (1095, 1094, 1092)])
me_index3_004.use_remesh_preserve_volume = False
me_index3_004.use_remesh_preserve_attributes = False
me_index3_004.use_mirror_vertex_groups = False
me_index3_004.update()

# ---- objects
ob_index3_003 = bpy.data.objects.new('Index3.003', me_index3_004)

# ---- transforms, parenting, visibility, modifiers, constraints
ob_index3_003.location = (0.0, 0.0, 0.0)
ob_index3_003.rotation_euler = (4.712, 0.0, 0.0)
ob_index3_003.lineart.crease_threshold = 0.0

# ---- collection membership
col_collection.objects.link(ob_index3_003)

# ---- scene / render settings (as saved in the file)
scene.frame_start = 1; scene.frame_end = 250; scene.frame_set(1)
scene.render.engine = 'BLENDER_EEVEE_NEXT'
scene.cycles.use_denoising = False
scene.cycles.samples = 128
scene.cycles.sampling_pattern = 'TABULATED_SOBOL'
scene.cycles.use_adaptive_sampling = False
scene.cycles.use_light_tree = False
scene.view_settings.view_transform = 'Filmic'
bpy.context.view_layer.update()

# ---- added for rendering (the .blend has no active camera and no usable light): camera, sun
cam_auto = bpy.data.cameras.new('AutoCamera')
cam_auto.lens = 50.0
cam_auto.sensor_width = 36.0
cam_auto.clip_end = 1000.0
ob_auto_camera = bpy.data.objects.new('AutoCamera', cam_auto)
scene.collection.objects.link(ob_auto_camera)
ob_auto_camera.location = (37.9458, -45.0041, 30.9537)
ob_auto_camera.rotation_euler = (1.09748, -7.21219e-08, 0.694738)
scene.camera = ob_auto_camera
light_auto_sun = bpy.data.lights.new('AutoSun', 'SUN')
light_auto_sun.energy = 3.0
light_auto_sun.angle = 0.0523599
ob_auto_sun = bpy.data.objects.new('AutoSun', light_auto_sun)
scene.collection.objects.link(ob_auto_sun)
ob_auto_sun.rotation_euler = (0.872665, 0.174533, 0.523599)
bpy.context.view_layer.update()
